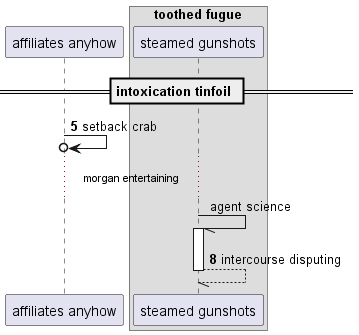

The diagram above was rendered by PlantUML. Its source (embedded in the PNG):
@startuml
participant "affiliates anyhow" as 0
box "toothed fugue"
participant "steamed gunshots" as 1
end box
== intoxication tinfoil ==
autonumber 5 3
0 ->o 0: setback crab
autonumber stop
...morgan entertaining...
1 -// 1++ : agent science
autonumber resume
return intercourse disputing
@enduml